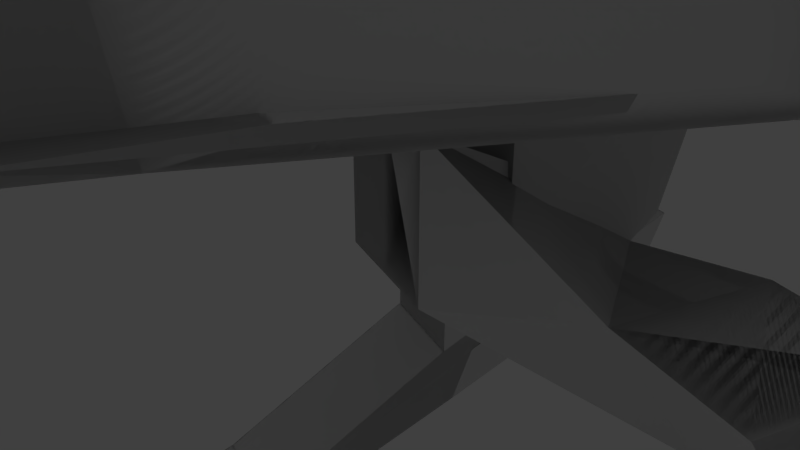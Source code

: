 # Source: jasonmech.blend  (saved by Blender 2.79.0; exported with 4.5.12 LTS)
import bpy
from mathutils import Matrix  # noqa: F401  (used for matrix-valued properties, if any)

bpy.ops.wm.read_factory_settings(use_empty=True)
scene = bpy.context.scene
scene.name = 'Scene'

# ---- collections
col_collection_1 = bpy.data.collections.new('Collection 1'); scene.collection.children.link(col_collection_1)

# ---- materials (node trees are filled in below, after node groups)
mat_material = bpy.data.materials.new('Material')
mat_material.alpha_threshold = 0.0
mat_material.use_transparent_shadow = False
mat_material.roughness = 0.5
mat_material.line_color = (0.0, 0.0, 0.0, 1.0)

# ---- material node trees

# ---- world
world_world = bpy.data.worlds.new('World'); scene.world = world_world
world_world.color = (0.05088, 0.05088, 0.05088)
world_world.use_sun_shadow = False
world_world.sun_shadow_jitter_overblur = 0.0
world_world.cycles.sampling_method = 'MANUAL'

# ---- cameras
cam_camera = bpy.data.cameras.new('Camera')
cam_camera.clip_end = 100.0
cam_camera.lens = 35.0
cam_camera.sensor_width = 32.0
cam_camera.sensor_height = 18.0
cam_camera.ortho_scale = 7.314
cam_camera.dof.focus_distance = 0.0
cam_camera.dof.aperture_fstop = 128.0

# ---- lights
light_lamp = bpy.data.lights.new('Lamp', 'POINT')
light_lamp.transmission_factor = 0.0
light_lamp.cutoff_distance = 30.0
light_lamp.energy = 100.0
light_lamp.shadow_buffer_clip_start = 1.001
light_lamp.shadow_soft_size = 0.1
light_lamp.shadow_maximum_resolution = 0.006
light_lamp.use_absolute_resolution = True

# ---- meshes
me_cube_001 = bpy.data.meshes.new('Cube.001')
me_cube_001.from_pydata([(0.565, 6.458, -1.353), (0.2255, -0.4195, 0.4118), (0.9133, 2.143, -1.294), (0.4689, 6.109, -2.229), (-1.157, 6.641, -2.229), (0.2255, -0.4195, 2.412), (0.9133, 2.143, 0.7063), (-1.061, 6.989, -1.353), (-2.487, 2.912, -1.0), (-2.857, 1.625, 1.0), (-2.236, 3.526, 1.0), (-1.938, 4.436, -1.0), (1.017, 2.462, 1.0), (0.3948, 0.5612, 1.0), (0.7384, 2.827, 3.498), (0.3948, 0.5612, 3.148), (-1.231, 1.093, 1.0), (-0.861, 2.38, -1.0), (-0.6095, 2.994, 1.0), (-0.3119, 3.904, -1.0), (-1.85, -0.7998, -5.135), (-3.477, -0.2679, -5.135), (-2.254, 3.341, -3.131), (-0.6282, 2.809, -3.131), (-2.487, 2.912, -3.068), (-0.861, 2.38, -3.068), (-1.489, 5.626, -1.553), (0.1368, 5.094, -1.553), (-1.795, -0.63, -5.521), (-3.421, -0.09808, -5.521), (-2.35, 2.993, -4.006), (-0.7244, 2.461, -4.006), (-4.042, -2.163, -5.842), (-3.499, -0.338, -5.638), (-1.873, -0.8699, -5.638), (-2.416, -2.694, -5.842), (-4.452, -3.418, -6.454), (-3.91, -1.593, -6.25), (-2.284, -2.125, -6.25), (-2.826, -3.95, -6.454), (0.8808, 3.194, 5.408), (0.5958, 1.14, 6.155), (0.3948, 0.5612, 3.148), (-1.21, -4.279, 3.513), (-0.5879, -2.378, 3.513), (1.017, 2.462, 3.148), (1.785, 5.132, 2.033), (1.726, 4.92, 3.425), (-0.2124, -1.295, 5.638), (-0.1819, -1.097, 3.39), (-1.462, 1.168, 3.148), (-3.066, -3.672, 3.513), (-2.444, -1.771, 3.513), (-0.8399, 3.069, 3.148), (0.3948, 0.5612, 5.638), (0.3948, 0.5612, 5.638), (0.3948, 0.5612, 3.148), (0.3948, 0.5612, 3.148), (1.017, 2.462, 3.148), (1.017, 2.462, 3.148), (1.017, 2.462, 5.638), (1.017, 2.462, 5.638), (-0.9879, 3.271, 4.23), (-0.2803, 5.638, 2.888), (-0.2217, 5.85, 1.496), (-0.9292, 3.483, 2.838), (-0.5765, -2.859, 5.776), (-2.445, -2.782, 4.599), (-2.387, -2.57, 3.206), (-0.7189, -3.225, 3.866), (0.723, 5.279, 3.157), (0.116, 3.202, 4.758), (0.7817, 5.491, 1.764), (0.07414, 3.124, 3.106), (-1.341, -2.851, 5.126), (-1.383, -2.928, 3.475), (-2.494, -4.976, 4.53), (-2.953, -5.201, 4.306), (-2.387, -2.57, 3.206), (-1.383, -2.928, 3.475), (-0.7514, -3.02, 4.311), (-0.8978, -3.484, 2.656), (-3.597, -7.248, 4.047), (-3.559, -7.397, 3.871), (-3.685, -9.692, 3.277), (-3.819, -9.688, 3.756), (5.643, 4.797, -1.353), (1.853, -0.9517, 0.4118), (2.812, 1.522, -1.294), (5.515, 4.459, -2.229), (7.141, 3.927, -2.229), (1.853, -0.9517, 2.412), (2.812, 1.522, 0.7063), (7.269, 4.265, -1.353), (6.01, 0.1328, -1.0), (5.548, -1.124, 1.0), (6.17, 0.7766, 1.0), (6.467, 1.687, -1.0), (2.917, 1.84, 1.0), (2.296, -0.06056, 1.0), (3.356, 1.966, 3.486), (2.296, -0.06056, 3.148), (3.922, -0.5924, 1.0), (4.384, 0.6647, -1.0), (4.544, 1.308, 1.0), (4.841, 2.219, -1.0), (3.303, -2.485, -5.135), (4.929, -3.017, -5.135), (6.076, 0.6166, -3.131), (4.45, 1.149, -3.131), (6.01, 0.1328, -3.068), (4.384, 0.6647, -3.068), (6.809, 2.912, -1.553), (5.183, 3.444, -1.553), (3.358, -2.315, -5.521), (4.984, -2.847, -5.521), (5.947, 0.2789, -4.006), (4.321, 0.8107, -4.006), (4.265, -4.88, -5.842), (4.906, -3.087, -5.638), (3.28, -2.555, -5.638), (2.639, -4.348, -5.842), (3.854, -6.135, -6.454), (4.495, -4.342, -6.25), (2.869, -3.811, -6.25), (2.228, -5.603, -6.454), (3.46, 2.351, 5.408), (2.476, 0.5254, 6.155), (2.294, -0.06507, 3.137), (0.7282, -4.918, 3.501), (1.35, -3.017, 3.501), (2.916, 1.836, 3.137), (3.874, 4.444, 2.021), (3.797, 4.243, 3.425), (1.688, -1.917, 5.638), (1.781, -1.739, 3.39), (4.151, -0.6723, 3.137), (2.585, -5.525, 3.501), (3.206, -3.624, 3.501), (4.773, 1.229, 3.137), (2.296, -0.06056, 5.638), (2.296, -0.06056, 5.638), (2.296, -0.06056, 3.148), (2.296, -0.06056, 3.148), (2.917, 1.84, 3.148), (2.917, 1.84, 3.148), (2.917, 1.84, 5.638), (2.917, 1.84, 5.638), (5.012, 1.308, 4.23), (5.84, 3.636, 2.888), (5.917, 3.837, 1.484), (5.089, 1.51, 2.826), (1.057, -3.398, 5.764), (2.611, -4.436, 4.599), (2.688, -4.234, 3.194), (0.955, -3.778, 3.854), (4.819, 3.939, 3.157), (4.081, 1.905, 4.758), (4.896, 4.141, 1.752), (4.068, 1.813, 3.095), (1.678, -3.844, 5.114), (1.666, -3.931, 3.463), (1.353, -6.239, 4.519), (1.589, -6.692, 4.294), (2.688, -4.234, 3.194), (1.666, -3.931, 3.463), (2.762, 4.582, 3.425), (2.83, 4.791, 2.033), (1.104, -3.627, 4.311), (0.9476, -4.088, 2.656), (0.8998, -8.723, 4.035), (0.7812, -8.821, 3.859), (-0.4736, -10.75, 3.265), (-0.3633, -10.82, 3.744), (1.039, -0.6856, 0.4118), (1.039, -0.6856, 2.412), (1.345, 0.2503, 1.0), (1.345, 0.2503, 3.148), (1.536, 0.8329, 6.155), (2.83, 4.791, 2.033), (0.7996, -1.418, 3.39), (1.863, 1.833, -1.294), (1.863, 1.833, 0.7063), (1.967, 2.151, 1.0), (2.062, 2.441, 3.38), (2.184, 2.814, 5.292), (2.762, 4.582, 3.425), (0.738, -1.606, 5.638), (2.657, 4.261, 2.336), (2.725, 4.47, 3.543), (0.02492, -3.786, 2.656), (0.1764, -3.323, 4.311)], [], [(1, 181, 174), (175, 1, 174), (3, 23, 31), (8, 10, 11), (9, 17, 16), (10, 16, 18), (11, 18, 19), (0, 4, 7), (22, 4, 30), (5, 12, 6), (176, 5, 175), (4, 31, 30), (15, 12, 13), (177, 13, 176), (17, 2, 1), (19, 6, 2), (6, 16, 5), (16, 1, 5), (0, 22, 23), (33, 21, 29), (21, 25, 24), (22, 24, 26), (23, 26, 27), (25, 23, 27), (25, 19, 17), (19, 26, 11), (11, 24, 8), (8, 25, 17), (28, 30, 31), (30, 21, 22), (20, 31, 23), (34, 29, 28), (20, 34, 28), (32, 20, 21), (36, 38, 39), (37, 32, 33), (34, 37, 33), (35, 38, 34), (32, 39, 35), (185, 41, 178), (65, 72, 73), (72, 63, 70), (70, 62, 71), (44, 41, 40), (63, 65, 62), (15, 45, 14), (47, 40, 185), (15, 48, 41), (180, 15, 177), (50, 52, 53), (43, 50, 42), (52, 43, 44), (53, 44, 45), (50, 45, 42), (54, 56, 57), (43, 54, 41), (42, 55, 43), (15, 56, 42), (41, 57, 15), (58, 60, 61), (45, 58, 14), (44, 59, 45), (40, 60, 44), (14, 61, 40), (49, 80, 48), (71, 66, 40), (68, 62, 65), (73, 68, 65), (66, 14, 40), (14, 75, 73), (62, 74, 71), (74, 69, 66), (47, 71, 40), (46, 70, 47), (73, 46, 14), (191, 81, 190), (67, 76, 74), (68, 77, 67), (75, 78, 68), (74, 79, 75), (180, 81, 49), (47, 167, 46), (83, 85, 82), (77, 82, 76), (78, 83, 77), (79, 84, 78), (82, 79, 76), (80, 187, 48), (46, 167, 188), (12, 184, 183), (6, 183, 182), (6, 181, 2), (41, 187, 178), (181, 87, 174), (87, 175, 174), (109, 89, 117), (94, 96, 95), (103, 95, 102), (102, 96, 104), (104, 97, 105), (86, 90, 89), (108, 90, 93), (91, 98, 99), (91, 176, 175), (117, 90, 116), (98, 101, 99), (99, 177, 176), (88, 103, 87), (92, 105, 88), (92, 102, 104), (87, 102, 91), (108, 86, 109), (107, 119, 115), (111, 107, 110), (110, 108, 112), (112, 109, 113), (111, 109, 106), (105, 111, 103), (105, 112, 113), (97, 110, 112), (94, 111, 110), (114, 116, 115), (107, 116, 108), (106, 117, 114), (115, 120, 114), (106, 120, 121), (106, 118, 107), (122, 124, 123), (118, 123, 119), (119, 124, 120), (121, 124, 125), (121, 122, 118), (127, 185, 178), (158, 151, 159), (158, 149, 150), (156, 148, 149), (127, 130, 126), (151, 149, 148), (101, 131, 128), (185, 126, 133), (188, 179, 167), (101, 134, 135), (101, 180, 177), (136, 138, 137), (129, 136, 137), (129, 138, 130), (130, 139, 131), (131, 136, 128), (140, 142, 141), (129, 140, 141), (129, 142, 128), (101, 142, 143), (127, 143, 140), (144, 146, 145), (131, 144, 145), (130, 145, 146), (126, 146, 147), (100, 147, 144), (135, 168, 169), (157, 152, 160), (148, 154, 151), (159, 154, 161), (100, 152, 126), (100, 161, 155), (148, 160, 153), (155, 160, 152), (133, 157, 156), (132, 156, 158), (132, 159, 100), (169, 191, 190), (153, 162, 163), (154, 163, 164), (161, 164, 165), (160, 165, 162), (180, 169, 190), (189, 166, 186), (167, 133, 132), (173, 171, 170), (163, 170, 171), (164, 171, 172), (165, 172, 173), (165, 170, 162), (187, 168, 134), (188, 167, 132), (98, 184, 100), (92, 183, 98), (181, 92, 88), (167, 186, 166), (127, 187, 134), (1, 2, 181), (175, 5, 1), (3, 0, 23), (8, 9, 10), (9, 8, 17), (10, 9, 16), (11, 10, 18), (0, 3, 4), (22, 7, 4), (5, 13, 12), (176, 13, 5), (4, 3, 31), (15, 14, 12), (177, 15, 13), (17, 19, 2), (19, 18, 6), (6, 18, 16), (16, 17, 1), (0, 7, 22), (33, 32, 21), (21, 20, 25), (22, 21, 24), (23, 22, 26), (25, 20, 23), (25, 27, 19), (19, 27, 26), (11, 26, 24), (8, 24, 25), (28, 29, 30), (30, 29, 21), (20, 28, 31), (34, 33, 29), (20, 35, 34), (32, 35, 20), (36, 37, 38), (37, 36, 32), (34, 38, 37), (35, 39, 38), (32, 36, 39), (185, 40, 41), (65, 64, 72), (72, 64, 63), (70, 63, 62), (44, 43, 41), (63, 64, 65), (15, 42, 45), (185, 189, 47), (189, 166, 47), (15, 49, 48), (180, 49, 15), (50, 51, 52), (43, 51, 50), (52, 51, 43), (53, 52, 44), (50, 53, 45), (54, 55, 56), (43, 55, 54), (42, 56, 55), (15, 57, 56), (41, 54, 57), (58, 59, 60), (45, 59, 58), (44, 60, 59), (40, 61, 60), (14, 58, 61), (49, 81, 80), (71, 74, 66), (68, 67, 62), (73, 75, 68), (66, 69, 14), (14, 69, 75), (62, 67, 74), (74, 75, 69), (47, 70, 71), (46, 72, 70), (73, 72, 46), (191, 80, 81), (67, 77, 76), (68, 78, 77), (75, 79, 78), (74, 76, 79), (180, 190, 81), (47, 166, 167), (83, 84, 85), (77, 83, 82), (78, 84, 83), (79, 85, 84), (82, 85, 79), (80, 191, 187), (184, 14, 188), (14, 46, 188), (12, 14, 184), (6, 12, 183), (6, 182, 181), (41, 48, 187), (181, 88, 87), (87, 91, 175), (109, 86, 89), (94, 97, 96), (103, 94, 95), (102, 95, 96), (104, 96, 97), (86, 93, 90), (108, 116, 90), (91, 92, 98), (91, 99, 176), (117, 89, 90), (98, 100, 101), (99, 101, 177), (88, 105, 103), (92, 104, 105), (92, 91, 102), (87, 103, 102), (108, 93, 86), (107, 118, 119), (111, 106, 107), (110, 107, 108), (112, 108, 109), (111, 113, 109), (105, 113, 111), (105, 97, 112), (97, 94, 110), (94, 103, 111), (114, 117, 116), (107, 115, 116), (106, 109, 117), (115, 119, 120), (106, 114, 120), (106, 121, 118), (122, 125, 124), (118, 122, 123), (119, 123, 124), (121, 120, 124), (121, 125, 122), (127, 126, 185), (158, 150, 151), (158, 156, 149), (156, 157, 148), (127, 129, 130), (151, 150, 149), (101, 100, 131), (166, 189, 133), (189, 185, 133), (101, 127, 134), (101, 135, 180), (136, 139, 138), (129, 128, 136), (129, 137, 138), (130, 138, 139), (131, 139, 136), (140, 143, 142), (129, 127, 140), (129, 141, 142), (101, 128, 142), (127, 101, 143), (144, 147, 146), (131, 100, 144), (130, 131, 145), (126, 130, 146), (100, 126, 147), (135, 134, 168), (157, 126, 152), (148, 153, 154), (159, 151, 154), (100, 155, 152), (100, 159, 161), (148, 157, 160), (155, 161, 160), (133, 126, 157), (132, 133, 156), (132, 158, 159), (169, 168, 191), (153, 160, 162), (154, 153, 163), (161, 154, 164), (160, 161, 165), (180, 135, 169), (167, 166, 133), (173, 172, 171), (163, 162, 170), (164, 163, 171), (165, 164, 172), (165, 173, 170), (187, 191, 168), (132, 100, 188), (100, 184, 188), (98, 183, 184), (92, 182, 183), (181, 182, 92), (167, 179, 186), (127, 178, 187)])
_uv = me_cube_001.uv_layers.new(name='UVMap')
_uv.uv.foreach_set('vector', [0.3683, 0.1156, 0.4691, 0.143, 0.3683, 0.143, 0.3305, 0.143, 0.3683, 0.1156, 0.3683, 0.143, 0.7088, 0.6501, 0.6882, 0.537, 0.7088, 0.5148, 0.07619, 0.1205, 0.02694, 0.07447, 0.09801, 0.07356, 0.3827, 0.001509, 0.4551, 0.05475, 0.3827, 0.05625, 0.6813, 0.1673, 0.7395, 0.222, 0.6813, 0.222, 0.5642, 0.283, 0.4941, 0.2282, 0.5642, 0.2282, 0.7648, 0.2861, 0.7105, 0.3083, 0.7099, 0.2862, 0.1446, 0.1353, 0.1653, 0.02226, 0.1653, 0.1575, 0.61, 0.8358, 0.61, 0.9415, 0.5969, 0.9359, 0.9581, 0.2497, 0.9029, 0.2771, 0.9029, 0.2497, 0.7105, 0.3083, 0.7654, 0.4436, 0.7106, 0.4437, 0.6021, 0.213, 0.6663, 0.2817, 0.6022, 0.2817, 0.5639, 0.8858, 0.5958, 0.9262, 0.5638, 0.9262, 0.4551, 0.05475, 0.4691, 0.1111, 0.3683, 0.1156, 0.5642, 0.2282, 0.4956, 0.1735, 0.5479, 0.1735, 0.9588, 0.9783, 0.9021, 0.9426, 0.9588, 0.8847, 0.3827, 0.05625, 0.3683, 0.1156, 0.3305, 0.1156, 0.882, 0.6287, 0.8272, 0.4933, 0.882, 0.4933, 0.1653, 0.2816, 0.1516, 0.2727, 0.1653, 0.2727, 0.8303, 0.1245, 0.7751, 0.0008008, 0.83, 0.0, 0.1446, 0.1353, 0.1363, 0.1483, 0.1312, 0.04417, 0.9369, 0.5376, 0.9917, 0.6284, 0.9369, 0.6287, 0.6799, 0.5238, 0.6882, 0.537, 0.6748, 0.6282, 0.6799, 0.5238, 0.6416, 0.5986, 0.6198, 0.5516, 0.5642, 0.2282, 0.6021, 0.2812, 0.5642, 0.283, 0.09801, 0.07356, 0.1363, 0.1483, 0.07619, 0.1205, 0.4551, 0.0, 0.4941, 0.05481, 0.4551, 0.05475, 0.7637, 0.559, 0.7106, 0.4437, 0.7654, 0.4436, 0.1653, 0.1575, 0.1516, 0.2727, 0.1446, 0.1353, 0.6952, 0.3995, 0.7088, 0.5148, 0.6882, 0.537, 0.7637, 0.5679, 0.7088, 0.559, 0.7637, 0.559, 0.6952, 0.3995, 0.7088, 0.3906, 0.7088, 0.3995, 0.8296, 0.1914, 0.7754, 0.1253, 0.8303, 0.1245, 0.7106, 0.6726, 0.7637, 0.6144, 0.7654, 0.6725, 0.1653, 0.3282, 0.1456, 0.3396, 0.1653, 0.2816, 0.7637, 0.5679, 0.7089, 0.6145, 0.7088, 0.5679, 0.6891, 0.3327, 0.7088, 0.344, 0.7088, 0.3906, 0.8296, 0.1914, 0.7754, 0.2388, 0.7747, 0.1922, 0.3917, 0.3896, 0.3306, 0.4214, 0.3306, 0.3897, 0.07177, 0.3882, 0.1553, 0.4203, 0.06594, 0.4223, 0.5231, 0.4588, 0.4902, 0.4926, 0.4826, 0.4585, 0.4826, 0.4585, 0.4094, 0.4906, 0.4007, 0.4564, 0.4355, 0.8882, 0.3923, 0.7491, 0.4355, 0.6942, 0.262, 0.4017, 0.2775, 0.472, 0.2351, 0.4875, 0.1648, 0.8316, 0.1549, 0.7743, 0.1648, 0.7602, 0.475, 0.4244, 0.3879, 0.4331, 0.3917, 0.3896, 0.15, 0.6234, 0.06355, 0.6763, 0.05657, 0.5929, 0.5638, 0.8358, 0.5959, 0.8858, 0.5639, 0.8858, 0.3305, 0.45, 0.3259, 0.5497, 0.3259, 0.3862, 0.8304, 0.0001997, 0.8929, 0.1436, 0.8303, 0.1438, 0.8891, 0.3442, 0.9519, 0.2863, 0.9517, 0.3444, 0.8893, 0.4874, 0.9517, 0.3444, 0.9519, 0.4876, 0.8929, 0.1436, 0.8304, 0.202, 0.8303, 0.1438, 0.0, 0.0, 0.0, 0.0, 0.0, 0.0, 0.4716, 0.6942, 0.4648, 0.5176, 0.4716, 0.4928, 0.6103, 0.8358, 0.5307, 0.8301, 0.6103, 0.6723, 0.0, 0.0, 0.0, 0.0, 0.0, 0.0, 0.0, 0.0, 0.0, 0.0, 0.0, 0.0, 0.0, 0.0, 0.0, 0.0, 0.0, 0.0, 0.0, 0.0, 0.0, 0.0, 0.0, 0.0, 0.0, 0.0, 0.0, 0.0, 0.0, 0.0, 0.832, 1.0, 0.8184, 0.9828, 0.832, 0.8067, 0.317, 0.6821, 0.3257, 0.7504, 0.3045, 0.7432, 0.1358, 0.6783, 0.09912, 0.7386, 0.06355, 0.6763, 0.3569, 0.5064, 0.3305, 0.6688, 0.3324, 0.4928, 0.3045, 0.6695, 0.2351, 0.4875, 0.2775, 0.472, 0.1886, 0.937, 0.2229, 0.7609, 0.2229, 0.9373, 0.8891, 0.4845, 0.8272, 0.2949, 0.8891, 0.2861, 0.1653, 0.9379, 0.1886, 0.7605, 0.1886, 0.937, 0.3923, 0.5187, 0.3551, 0.6824, 0.3569, 0.5064, 0.3551, 0.6824, 0.3342, 0.7057, 0.3305, 0.6688, 0.475, 0.4244, 0.4007, 0.4564, 0.3879, 0.4331, 0.5155, 0.4247, 0.4826, 0.4585, 0.475, 0.4244, 0.06594, 0.4223, 0.1494, 0.4543, 0.05657, 0.4454, 0.08863, 0.7966, 0.05751, 0.7602, 0.08863, 0.7602, 0.3905, 0.6947, 0.3751, 0.7581, 0.3551, 0.6824, 0.3045, 0.6695, 0.2865, 0.7605, 0.262, 0.685, 0.0, 0.0, 0.0, 0.0, 0.0, 0.0, 0.0, 0.0, 0.0, 0.0, 0.0, 0.0, 0.6529, 0.9315, 0.684, 0.8492, 0.686, 0.9315, 0.475, 0.4244, 0.5155, 0.3895, 0.5155, 0.4247, 0.9664, 0.4451, 0.9709, 0.5177, 0.9607, 0.4409, 0.3879, 0.7705, 0.3923, 0.8361, 0.3751, 0.7581, 0.9863, 0.2861, 0.9664, 0.4451, 0.9519, 0.3723, 0.1207, 0.9698, 0.1402, 0.7602, 0.1549, 0.9698, 0.04315, 0.7726, 0.053, 0.9274, 0.0233, 0.852, 0.05734, 0.7966, 0.08863, 0.8669, 0.05657, 0.8669, 0.1494, 0.4543, 0.1494, 0.4895, 0.1292, 0.4895, 0.3305, 0.8483, 0.3873, 0.8802, 0.3306, 0.8803, 0.516, 0.9591, 0.5023, 0.9271, 0.516, 0.9271, 0.4956, 0.1735, 0.5479, 0.1415, 0.5479, 0.1735, 0.05693, 0.9483, 0.08863, 0.8669, 0.08863, 0.9483, 0.4691, 0.143, 0.3683, 0.1704, 0.3683, 0.143, 0.3683, 0.1704, 0.3305, 0.143, 0.3683, 0.143, 0.5992, 0.4214, 0.6198, 0.3084, 0.6198, 0.4436, 0.2415, 0.2657, 0.1922, 0.3117, 0.1653, 0.2537, 0.4551, 0.2313, 0.3827, 0.2845, 0.3827, 0.2297, 0.8975, 0.8864, 0.8393, 0.9412, 0.8393, 0.8864, 0.4941, 0.05475, 0.5642, 0.0, 0.5642, 0.05475, 0.05593, 0.7726, 0.001649, 0.7504, 0.05649, 0.7505, 0.3099, 0.2509, 0.3305, 0.3639, 0.3099, 0.3862, 0.7669, 0.1673, 0.7669, 0.2728, 0.7395, 0.215, 0.9029, 0.2223, 0.9581, 0.2497, 0.9029, 0.2497, 0.05657, 0.6151, 0.001649, 0.7504, 0.001736, 0.6151, 0.8388, 0.2817, 0.9029, 0.213, 0.9028, 0.2817, 0.5317, 0.9262, 0.5639, 0.8858, 0.5638, 0.9262, 0.4691, 0.175, 0.4551, 0.2313, 0.3683, 0.1704, 0.4956, 0.1095, 0.5642, 0.05475, 0.5479, 0.1095, 0.853, 0.8317, 0.8975, 0.8864, 0.8393, 0.8864, 0.3683, 0.1704, 0.3827, 0.2297, 0.3305, 0.1704, 0.9369, 0.4933, 0.882, 0.6287, 0.882, 0.4933, 0.3169, 0.1135, 0.3305, 0.1046, 0.3305, 0.1135, 0.472, 0.7308, 0.5271, 0.6071, 0.5268, 0.7316, 0.3016, 0.2379, 0.3099, 0.2509, 0.2965, 0.342, 0.5023, 0.8954, 0.4475, 0.9862, 0.4475, 0.8951, 0.5909, 0.4346, 0.5992, 0.4214, 0.6061, 0.559, 0.5525, 0.3598, 0.5909, 0.4346, 0.5307, 0.4068, 0.5642, 0.05475, 0.6021, 0.001808, 0.6021, 0.05655, 0.2633, 0.3126, 0.3016, 0.2379, 0.2965, 0.342, 0.4551, 0.2861, 0.4941, 0.2314, 0.4941, 0.2861, 0.05484, 0.4998, 0.001736, 0.6151, 0.0, 0.4997, 0.3169, 0.1135, 0.3305, 0.2287, 0.3099, 0.2509, 0.6061, 0.559, 0.6198, 0.4436, 0.6198, 0.559, 0.0, 0.4997, 0.05484, 0.4909, 0.05484, 0.4998, 0.6061, 0.559, 0.6198, 0.5678, 0.6001, 0.6257, 0.4722, 0.6063, 0.5264, 0.5402, 0.5271, 0.6071, 0.001736, 0.3862, 0.05487, 0.4443, 3.581e-05, 0.4443, 0.3108, 0.04654, 0.3305, 0.05802, 0.3305, 0.1046, 5.732e-06, 0.4908, 0.05487, 0.4443, 0.05484, 0.4909, 0.6001, 0.6257, 0.6198, 0.6144, 0.6001, 0.6723, 0.4716, 0.5394, 0.5271, 0.4936, 0.5264, 0.5402, 0.3305, 0.3581, 0.3917, 0.3896, 0.3306, 0.3897, 0.1553, 0.5588, 0.07178, 0.5909, 0.06597, 0.5568, 0.5232, 0.3202, 0.49, 0.2865, 0.5307, 0.2861, 0.4825, 0.3206, 0.4092, 0.2886, 0.49, 0.2865, 0.9021, 0.8299, 0.9453, 0.6904, 0.9453, 0.8847, 0.2081, 0.6747, 0.1922, 0.7451, 0.1653, 0.6593, 0.4452, 0.6944, 0.4355, 0.7574, 0.4448, 0.6942, 0.3917, 0.3896, 0.3878, 0.3462, 0.4749, 0.3547, 0.0, 0.0, 0.0, 0.0, 0.0, 0.0, 0.7747, 0.1368, 0.6883, 0.08386, 0.7606, 0.08192, 0.5318, 0.8858, 0.5638, 0.8358, 0.5639, 0.8858, 0.6937, 0.7361, 0.6982, 0.8358, 0.6937, 0.8996, 0.8395, 0.8315, 0.9019, 0.6881, 0.9021, 0.8317, 0.9558, 0.2013, 0.893, 0.1434, 0.9557, 0.1432, 0.9557, 0.1432, 0.8932, 0.0002002, 0.9558, 0.0, 0.8395, 0.6297, 0.9019, 0.6881, 0.8393, 0.6879, 0.0, 0.0, 0.0, 0.0, 0.0, 0.0, 0.0, 0.0, 0.0, 0.0, 0.0, 0.0, 0.8393, 0.6297, 0.7657, 0.7759, 0.7654, 0.7756, 0.0, 0.0, 0.0, 0.0, 0.0, 0.0, 0.6813, 0.2016, 0.6021, 0.1433, 0.6745, 0.1768, 0.0, 0.0, 0.0, 0.0, 0.0, 0.0, 0.0, 0.0, 0.0, 0.0, 0.0, 0.0, 0.6937, 0.8492, 0.6201, 0.703, 0.6937, 0.6723, 0.0, 0.0, 0.0, 0.0, 0.0, 0.0, 0.3172, 0.6597, 0.3258, 0.5911, 0.3258, 0.6707, 0.7606, 0.08192, 0.7238, 0.02157, 0.7747, 0.0, 0.7918, 0.6162, 0.7654, 0.4534, 0.7899, 0.4399, 0.1653, 0.6593, 0.2351, 0.4772, 0.2081, 0.6747, 0.2584, 0.7614, 0.2927, 0.9375, 0.2584, 0.9379, 0.7654, 0.6815, 0.7035, 0.8711, 0.7031, 0.6726, 0.2351, 0.7605, 0.2584, 0.9379, 0.2351, 0.937, 0.8272, 0.6038, 0.7899, 0.4399, 0.8253, 0.4278, 0.769, 0.4165, 0.7899, 0.4399, 0.7654, 0.4534, 0.4749, 0.3547, 0.4005, 0.3229, 0.4825, 0.3206, 0.5157, 0.3543, 0.4825, 0.3206, 0.5232, 0.3202, 0.1495, 0.5247, 0.06597, 0.5568, 0.05663, 0.5336, 0.1197, 0.7602, 0.08863, 0.7966, 0.08863, 0.7602, 0.8253, 0.4278, 0.81, 0.3642, 0.8227, 0.3518, 0.0, 0.0, 0.0, 0.0, 0.0, 0.0, 0.0, 0.0, 0.0, 0.0, 0.0, 0.0, 0.8184, 0.9614, 0.7654, 0.9614, 0.7951, 0.8861, 0.6529, 0.9315, 0.6218, 0.8492, 0.6529, 0.8492, 0.0, 0.0, 0.0, 0.0, 0.0, 0.0, 0.5155, 0.3895, 0.4749, 0.3547, 0.5157, 0.3543, 0.9644, 0.6297, 0.9599, 0.7023, 0.9541, 0.7065, 0.9453, 0.7751, 0.9541, 0.7065, 0.9599, 0.7023, 0.9798, 0.8613, 0.9599, 0.7023, 0.9798, 0.6309, 0.995, 0.8598, 0.9798, 0.6316, 0.995, 0.6297, 0.7654, 0.9614, 0.7752, 0.8067, 0.7951, 0.8861, 0.08863, 0.8669, 0.1199, 0.7966, 0.1207, 0.8669, 0.1292, 0.4895, 0.1494, 0.4895, 0.1495, 0.5247, 0.3307, 0.9123, 0.3873, 0.8802, 0.3911, 0.9243, 0.516, 0.8952, 0.5023, 0.9271, 0.5023, 0.8951, 0.5479, 0.1415, 0.4956, 0.1095, 0.5479, 0.1095, 0.0, 0.0, 0.0, 0.0, 0.0, 0.0, 0.1203, 0.9483, 0.08863, 0.8669, 0.1207, 0.8669, 0.3683, 0.1156, 0.4691, 0.1111, 0.4691, 0.143, 0.3305, 0.143, 0.3305, 0.1156, 0.3683, 0.1156, 0.7088, 0.6501, 0.6882, 0.6723, 0.6882, 0.537, 0.07619, 0.1205, 0.0, 0.1325, 0.02694, 0.07447, 0.3827, 0.001509, 0.4551, 0.0, 0.4551, 0.05475, 0.6813, 0.1673, 0.7395, 0.1673, 0.7395, 0.222, 0.5642, 0.283, 0.4941, 0.283, 0.4941, 0.2282, 0.7648, 0.2861, 0.7653, 0.3083, 0.7105, 0.3083, 0.1446, 0.1353, 0.1446, 0.0, 0.1653, 0.02226, 0.9862, 0.9903, 0.9588, 0.9425, 0.9862, 0.8847, 0.9581, 0.2497, 0.9581, 0.2817, 0.9029, 0.2771, 0.7105, 0.3083, 0.7653, 0.3083, 0.7654, 0.4436, 0.6021, 0.213, 0.6749, 0.2016, 0.6663, 0.2817, 0.5639, 0.8858, 0.5959, 0.8858, 0.5958, 0.9262, 0.3773, 0.9809, 0.3305, 0.9747, 0.3773, 0.9243, 0.5642, 0.2282, 0.4941, 0.2282, 0.4956, 0.1735, 0.695, 0.2768, 0.6813, 0.222, 0.7395, 0.222, 0.3827, 0.05625, 0.4551, 0.05475, 0.3683, 0.1156, 0.882, 0.6287, 0.8272, 0.6287, 0.8272, 0.4933, 0.1653, 0.2816, 0.1456, 0.3396, 0.1516, 0.2727, 0.8303, 0.1245, 0.7754, 0.1253, 0.7751, 0.0008008, 0.1446, 0.1353, 0.1516, 0.2727, 0.1363, 0.1483, 0.9369, 0.5376, 0.9917, 0.5373, 0.9917, 0.6284, 0.6799, 0.5238, 0.6952, 0.3995, 0.6882, 0.537, 0.6799, 0.5238, 0.6748, 0.6282, 0.6416, 0.5986, 0.5642, 0.2282, 0.6021, 0.2264, 0.6021, 0.2812, 0.09801, 0.07356, 0.1312, 0.04417, 0.1363, 0.1483, 0.4551, 0.0, 0.4941, 6.773e-05, 0.4941, 0.05481, 0.7637, 0.559, 0.7088, 0.559, 0.7106, 0.4437, 0.1653, 0.1575, 0.1653, 0.2727, 0.1516, 0.2727, 0.6952, 0.3995, 0.7088, 0.3995, 0.7088, 0.5148, 0.7637, 0.5679, 0.7088, 0.5679, 0.7088, 0.559, 0.6952, 0.3995, 0.6891, 0.3327, 0.7088, 0.3906, 0.8296, 0.1914, 0.7747, 0.1922, 0.7754, 0.1253, 0.7106, 0.6726, 0.7089, 0.6145, 0.7637, 0.6144, 0.1653, 0.3282, 0.1456, 0.3862, 0.1456, 0.3396, 0.7637, 0.5679, 0.7637, 0.6144, 0.7089, 0.6145, 0.6891, 0.3327, 0.6891, 0.2861, 0.7088, 0.344, 0.8296, 0.1914, 0.8303, 0.238, 0.7754, 0.2388, 0.3917, 0.3896, 0.3879, 0.4331, 0.3306, 0.4214, 0.07177, 0.3882, 0.1611, 0.3862, 0.1553, 0.4203, 0.5231, 0.4588, 0.5307, 0.4928, 0.4902, 0.4926, 0.4826, 0.4585, 0.4902, 0.4926, 0.4094, 0.4906, 0.4355, 0.8882, 0.4154, 0.949, 0.3923, 0.7491, 0.262, 0.4017, 0.3045, 0.3862, 0.2775, 0.472, 0.0, 0.0, 0.0, 0.0, 0.0, 0.0, 0.3917, 0.3896, 0.4697, 0.3896, 0.475, 0.4244, 0.4697, 0.3896, 0.475, 0.3896, 0.475, 0.4244, 0.15, 0.6234, 0.1358, 0.6783, 0.06355, 0.6763, 0.5638, 0.8358, 0.5969, 0.8358, 0.5959, 0.8858, 0.3305, 0.45, 0.3305, 0.6135, 0.3259, 0.5497, 0.8304, 0.0001997, 0.893, 0.0, 0.8929, 0.1436, 0.8891, 0.3442, 0.8893, 0.2861, 0.9519, 0.2863, 0.8893, 0.4874, 0.8891, 0.3442, 0.9517, 0.3444, 0.8929, 0.1436, 0.893, 0.2018, 0.8304, 0.202, 0.0, 0.0, 0.0, 0.0, 0.0, 0.0, 0.0, 0.0, 0.0, 0.0, 0.0, 0.0, 0.0, 0.0, 0.0, 0.0, 0.0, 0.0, 0.0, 0.0, 0.0, 0.0, 0.0, 0.0, 0.4716, 0.4928, 0.4648, 0.5176, 0.3923, 0.551, 0.0, 0.0, 0.0, 0.0, 0.0, 0.0, 0.0, 0.0, 0.0, 0.0, 0.0, 0.0, 0.5271, 0.8951, 0.4475, 0.7373, 0.5271, 0.7316, 0.0, 0.0, 0.0, 0.0, 0.0, 0.0, 0.317, 0.6821, 0.3257, 0.6707, 0.3257, 0.7504, 0.1358, 0.6783, 0.15, 0.7602, 0.09912, 0.7386, 0.3569, 0.5064, 0.3551, 0.6824, 0.3305, 0.6688, 0.3045, 0.6695, 0.262, 0.685, 0.2351, 0.4875, 0.1886, 0.937, 0.1886, 0.7605, 0.2229, 0.7609, 0.8891, 0.4845, 0.8272, 0.4933, 0.8272, 0.2949, 0.1653, 0.9379, 0.1653, 0.7615, 0.1886, 0.7605, 0.3923, 0.5187, 0.3905, 0.6947, 0.3551, 0.6824, 0.459, 0.6942, 0.4702, 0.7208, 0.4452, 0.7208, 0.475, 0.4244, 0.4826, 0.4585, 0.4007, 0.4564, 0.5155, 0.4247, 0.5231, 0.4588, 0.4826, 0.4585, 0.06594, 0.4223, 0.1553, 0.4203, 0.1494, 0.4543, 0.08863, 0.7966, 0.05734, 0.7966, 0.05751, 0.7602, 0.3905, 0.6947, 0.3879, 0.7705, 0.3751, 0.7581, 0.0, 0.0, 0.0, 0.0, 0.0, 0.0, 0.0, 0.0, 0.0, 0.0, 0.0, 0.0, 0.0, 0.9274, 0.0233, 0.852, 0.053, 0.9274, 0.6529, 0.9315, 0.6529, 0.8492, 0.684, 0.8492, 0.475, 0.4244, 0.475, 0.3896, 0.5155, 0.3895, 0.9664, 0.4451, 0.9863, 0.5165, 0.9709, 0.5177, 0.9519, 0.3723, 0.9664, 0.4451, 0.9607, 0.4409, 0.9863, 0.2861, 0.9863, 0.5165, 0.9664, 0.4451, 0.991, 0.0, 0.991, 0.2301, 0.9758, 0.2282, 0.9558, 0.07265, 0.9758, 0.0, 0.9758, 0.2049, 0.05734, 0.7966, 0.08863, 0.7966, 0.08863, 0.8669, 0.05994, 0.4895, 0.05657, 0.4454, 0.1292, 0.4895, 0.05657, 0.4454, 0.1494, 0.4543, 0.1292, 0.4895, 0.3305, 0.8483, 0.3911, 0.8361, 0.3873, 0.8802, 0.516, 0.9591, 0.5023, 0.9591, 0.5023, 0.9271, 0.4956, 0.1735, 0.4956, 0.1415, 0.5479, 0.1415, 0.05693, 0.9483, 0.05657, 0.8669, 0.08863, 0.8669, 0.4691, 0.143, 0.4691, 0.175, 0.3683, 0.1704, 0.3683, 0.1704, 0.3305, 0.1704, 0.3305, 0.143, 0.5992, 0.4214, 0.5992, 0.2861, 0.6198, 0.3084, 0.2415, 0.2657, 0.2633, 0.3126, 0.1922, 0.3117, 0.4551, 0.2313, 0.4551, 0.2861, 0.3827, 0.2845, 0.8975, 0.8864, 0.8975, 0.9412, 0.8393, 0.9412, 0.4941, 0.05475, 0.4941, 4.12e-07, 0.5642, 0.0, 0.05593, 0.7726, 0.001093, 0.7726, 0.001649, 0.7504, 0.3099, 0.2509, 0.3305, 0.2287, 0.3305, 0.3639, 0.1631, 0.6986, 0.15, 0.5986, 0.1631, 0.5929, 0.9029, 0.2223, 0.9581, 0.2177, 0.9581, 0.2497, 0.05657, 0.6151, 0.05649, 0.7505, 0.001649, 0.7504, 0.8388, 0.2817, 0.8303, 0.202, 0.9029, 0.213, 0.5317, 0.9262, 0.5318, 0.8858, 0.5639, 0.8858, 0.5382, 0.9262, 0.578, 0.9823, 0.5307, 0.9823, 0.4956, 0.1095, 0.4941, 0.05475, 0.5642, 0.05475, 0.6984, 0.9591, 0.7484, 0.8799, 0.7654, 0.9591, 0.3683, 0.1704, 0.4551, 0.2313, 0.3827, 0.2297, 0.9369, 0.4933, 0.9369, 0.6287, 0.882, 0.6287, 0.3169, 0.1135, 0.3108, 0.04654, 0.3305, 0.1046, 0.472, 0.7308, 0.4722, 0.6063, 0.5271, 0.6071, 0.3016, 0.2379, 0.3169, 0.1135, 0.3099, 0.2509, 0.5023, 0.8954, 0.5023, 0.9866, 0.4475, 0.9862, 0.5909, 0.4346, 0.5857, 0.3303, 0.5992, 0.4214, 0.5525, 0.3598, 0.5857, 0.3303, 0.5909, 0.4346, 0.5642, 0.05475, 0.5642, 0.0, 0.6021, 0.001808, 0.2633, 0.3126, 0.2415, 0.2657, 0.3016, 0.2379, 0.4551, 0.2861, 0.4551, 0.2313, 0.4941, 0.2314, 0.05484, 0.4998, 0.05657, 0.6151, 0.001736, 0.6151, 0.3169, 0.1135, 0.3305, 0.1135, 0.3305, 0.2287, 0.6061, 0.559, 0.5992, 0.4214, 0.6198, 0.4436, 0.0, 0.4997, 5.732e-06, 0.4908, 0.05484, 0.4909, 0.6061, 0.559, 0.6198, 0.559, 0.6198, 0.5678, 0.4722, 0.6063, 0.4716, 0.5394, 0.5264, 0.5402, 0.001736, 0.3862, 0.05657, 0.3862, 0.05487, 0.4443, 0.3108, 0.04654, 0.3108, 0.0, 0.3305, 0.05802, 5.732e-06, 0.4908, 3.581e-05, 0.4443, 0.05487, 0.4443, 0.6001, 0.6257, 0.6198, 0.5678, 0.6198, 0.6144, 0.4716, 0.5394, 0.4722, 0.4928, 0.5271, 0.4936, 0.3305, 0.3581, 0.3878, 0.3462, 0.3917, 0.3896, 0.1553, 0.5588, 0.1611, 0.5929, 0.07178, 0.5909, 0.5232, 0.3202, 0.4825, 0.3206, 0.49, 0.2865, 0.4825, 0.3206, 0.4005, 0.3229, 0.4092, 0.2886, 0.9021, 0.8299, 0.9251, 0.6297, 0.9453, 0.6904, 0.2081, 0.6747, 0.2351, 0.7605, 0.1922, 0.7451, 0.4452, 0.6944, 0.4452, 0.7669, 0.4355, 0.7574, 0.475, 0.3896, 0.4697, 0.3896, 0.4749, 0.3547, 0.4697, 0.3896, 0.3917, 0.3896, 0.4749, 0.3547, 0.7747, 0.1368, 0.6813, 0.1673, 0.6883, 0.08386, 0.5318, 0.8858, 0.5307, 0.8358, 0.5638, 0.8358, 0.6937, 0.7361, 0.6982, 0.6723, 0.6982, 0.8358, 0.8395, 0.8315, 0.8393, 0.6879, 0.9019, 0.6881, 0.9558, 0.2013, 0.8932, 0.2015, 0.893, 0.1434, 0.9557, 0.1432, 0.893, 0.1434, 0.8932, 0.0002002, 0.8395, 0.6297, 0.9021, 0.6299, 0.9019, 0.6881, 0.0, 0.0, 0.0, 0.0, 0.0, 0.0, 0.6813, 0.0, 0.6813, 0.2016, 0.6745, 0.1768, 0.8393, 0.6297, 0.8393, 0.8067, 0.7657, 0.7759, 0.0, 0.0, 0.0, 0.0, 0.0, 0.0, 0.0, 0.0, 0.0, 0.0, 0.0, 0.0, 0.0, 0.0, 0.0, 0.0, 0.0, 0.0, 0.3247, 0.3862, 0.3247, 0.4034, 0.3245, 0.3864, 0.6937, 0.8492, 0.6198, 0.7033, 0.6201, 0.703, 1.0, 0.2861, 1.0, 0.4797, 0.9863, 0.3033, 0.3172, 0.6597, 0.3045, 0.5982, 0.3258, 0.5911, 0.7606, 0.08192, 0.6883, 0.08386, 0.7238, 0.02157, 0.7918, 0.6162, 0.7673, 0.6297, 0.7654, 0.4534, 0.1653, 0.6593, 0.1922, 0.4618, 0.2351, 0.4772, 0.2584, 0.7614, 0.2927, 0.7611, 0.2927, 0.9375, 0.7654, 0.6815, 0.7654, 0.8799, 0.7035, 0.8711, 0.2351, 0.7605, 0.2584, 0.7614, 0.2584, 0.9379, 0.8272, 0.6038, 0.7918, 0.6162, 0.7899, 0.4399, 0.7669, 0.2537, 0.79, 0.244, 0.79, 0.2728, 0.4749, 0.3547, 0.3878, 0.3462, 0.4005, 0.3229, 0.5157, 0.3543, 0.4749, 0.3547, 0.4825, 0.3206, 0.1495, 0.5247, 0.1553, 0.5588, 0.06597, 0.5568, 0.1197, 0.7602, 0.1199, 0.7966, 0.08863, 0.7966, 0.8253, 0.4278, 0.7899, 0.4399, 0.81, 0.3642, 0.2351, 0.4772, 0.1922, 0.4618, 0.2171, 0.3862, 0.0, 0.0, 0.0, 0.0, 0.0, 0.0, 0.0, 0.0, 0.0, 0.0, 0.0, 0.0, 0.6529, 0.9315, 0.6198, 0.9315, 0.6218, 0.8492, 0.5155, 0.3895, 0.475, 0.3896, 0.4749, 0.3547, 0.9644, 0.6297, 0.9798, 0.6309, 0.9599, 0.7023, 0.8227, 0.3518, 0.81, 0.3642, 0.8272, 0.2861, 0.9798, 0.8613, 0.9453, 0.7751, 0.9599, 0.7023, 0.3269, 0.9702, 0.2927, 0.9702, 0.3074, 0.7605, 0.3245, 0.3862, 0.3245, 0.5911, 0.3045, 0.5184, 0.08863, 0.8669, 0.08863, 0.7966, 0.1199, 0.7966, 0.1495, 0.5247, 0.05663, 0.5336, 0.1292, 0.4895, 0.05663, 0.5336, 0.05994, 0.4895, 0.1292, 0.4895, 0.3307, 0.9123, 0.3306, 0.8803, 0.3873, 0.8802, 0.516, 0.8952, 0.516, 0.9271, 0.5023, 0.9271, 0.5479, 0.1415, 0.4956, 0.1415, 0.4956, 0.1095, 0.0, 0.0, 0.0, 0.0, 0.0, 0.0, 0.1203, 0.9483, 0.08863, 0.9483, 0.08863, 0.8669])
me_cube_001.materials.append(mat_material)
me_cube_001.use_remesh_preserve_volume = False
me_cube_001.use_remesh_preserve_attributes = False
me_cube_001.use_mirror_vertex_groups = False
me_cube_001.update()
me_cube = bpy.data.meshes.new('Cube')
me_cube.from_pydata([(0.565, 6.458, -1.353), (0.2255, -0.4195, 0.4118), (0.9133, 2.143, -1.294), (0.4689, 6.109, -2.229), (-1.157, 6.641, -2.229), (0.2255, -0.4195, 2.412), (0.9133, 2.143, 0.7063), (-1.061, 6.989, -1.353), (-2.487, 2.912, -1.0), (-2.857, 1.625, 1.0), (-2.236, 3.526, 1.0), (-1.938, 4.436, -1.0), (1.017, 2.462, 1.0), (0.3948, 0.5612, 1.0), (0.7384, 2.827, 3.498), (0.3948, 0.5612, 3.148), (-1.231, 1.093, 1.0), (-0.861, 2.38, -1.0), (-0.6095, 2.994, 1.0), (-0.3119, 3.904, -1.0), (-1.85, -0.7998, -5.135), (-3.477, -0.2679, -5.135), (-2.254, 3.341, -3.131), (-0.6282, 2.809, -3.131), (-2.487, 2.912, -3.068), (-0.861, 2.38, -3.068), (-1.489, 5.626, -1.553), (0.1368, 5.094, -1.553), (-1.795, -0.63, -5.521), (-3.421, -0.09808, -5.521), (-2.35, 2.993, -4.006), (-0.7244, 2.461, -4.006), (-4.042, -2.163, -5.842), (-3.499, -0.338, -5.638), (-1.873, -0.8699, -5.638), (-2.416, -2.694, -5.842), (-4.452, -3.418, -6.454), (-3.91, -1.593, -6.25), (-2.284, -2.125, -6.25), (-2.826, -3.95, -6.454), (0.8808, 3.194, 5.408), (0.5958, 1.14, 6.155), (0.3948, 0.5612, 3.148), (-1.21, -4.279, 3.513), (-0.5879, -2.378, 3.513), (1.017, 2.462, 3.148), (1.785, 5.132, 2.033), (1.726, 4.92, 3.425), (-0.2124, -1.295, 5.638), (-0.1819, -1.097, 3.39), (-1.462, 1.168, 3.148), (-3.066, -3.672, 3.513), (-2.444, -1.771, 3.513), (-0.8399, 3.069, 3.148), (0.3948, 0.5612, 5.638), (0.3948, 0.5612, 5.638), (0.3948, 0.5612, 3.148), (0.3948, 0.5612, 3.148), (1.017, 2.462, 3.148), (1.017, 2.462, 3.148), (1.017, 2.462, 5.638), (1.017, 2.462, 5.638), (-0.9879, 3.271, 4.23), (-0.2803, 5.638, 2.888), (-0.2217, 5.85, 1.496), (-0.9292, 3.483, 2.838), (-0.5765, -2.859, 5.776), (-2.445, -2.782, 4.599), (-2.387, -2.57, 3.206), (-0.7189, -3.225, 3.866), (0.723, 5.279, 3.157), (0.116, 3.202, 4.758), (0.7817, 5.491, 1.764), (0.07414, 3.124, 3.106), (-1.341, -2.851, 5.126), (-1.383, -2.928, 3.475), (-2.494, -4.976, 4.53), (-2.953, -5.201, 4.306), (-2.387, -2.57, 3.206), (-1.383, -2.928, 3.475), (-0.7514, -3.02, 4.311), (-0.8978, -3.484, 2.656), (-3.597, -7.248, 4.047), (-3.559, -7.397, 3.871), (-3.685, -9.692, 3.277), (-3.819, -9.688, 3.756), (5.643, 4.797, -1.353), (1.853, -0.9517, 0.4118), (2.812, 1.522, -1.294), (5.515, 4.459, -2.229), (7.141, 3.927, -2.229), (1.853, -0.9517, 2.412), (2.812, 1.522, 0.7063), (7.269, 4.265, -1.353), (6.01, 0.1328, -1.0), (5.548, -1.124, 1.0), (6.17, 0.7766, 1.0), (6.467, 1.687, -1.0), (2.917, 1.84, 1.0), (2.296, -0.06056, 1.0), (3.356, 1.966, 3.486), (2.296, -0.06056, 3.148), (3.922, -0.5924, 1.0), (4.384, 0.6647, -1.0), (4.544, 1.308, 1.0), (4.841, 2.219, -1.0), (3.303, -2.485, -5.135), (4.929, -3.017, -5.135), (6.076, 0.6166, -3.131), (4.45, 1.149, -3.131), (6.01, 0.1328, -3.068), (4.384, 0.6647, -3.068), (6.809, 2.912, -1.553), (5.183, 3.444, -1.553), (3.358, -2.315, -5.521), (4.984, -2.847, -5.521), (5.947, 0.2789, -4.006), (4.321, 0.8107, -4.006), (4.265, -4.88, -5.842), (4.906, -3.087, -5.638), (3.28, -2.555, -5.638), (2.639, -4.348, -5.842), (3.854, -6.135, -6.454), (4.495, -4.342, -6.25), (2.869, -3.811, -6.25), (2.228, -5.603, -6.454), (3.46, 2.351, 5.408), (2.476, 0.5254, 6.155), (2.294, -0.06507, 3.137), (0.7282, -4.918, 3.501), (1.35, -3.017, 3.501), (2.916, 1.836, 3.137), (3.874, 4.444, 2.021), (3.797, 4.243, 3.425), (1.688, -1.917, 5.638), (1.781, -1.739, 3.39), (4.151, -0.6723, 3.137), (2.585, -5.525, 3.501), (3.206, -3.624, 3.501), (4.773, 1.229, 3.137), (2.296, -0.06056, 5.638), (2.296, -0.06056, 5.638), (2.296, -0.06056, 3.148), (2.296, -0.06056, 3.148), (2.917, 1.84, 3.148), (2.917, 1.84, 3.148), (2.917, 1.84, 5.638), (2.917, 1.84, 5.638), (5.012, 1.308, 4.23), (5.84, 3.636, 2.888), (5.917, 3.837, 1.484), (5.089, 1.51, 2.826), (1.057, -3.398, 5.764), (2.611, -4.436, 4.599), (2.688, -4.234, 3.194), (0.955, -3.778, 3.854), (4.819, 3.939, 3.157), (4.081, 1.905, 4.758), (4.896, 4.141, 1.752), (4.068, 1.813, 3.095), (1.678, -3.844, 5.114), (1.666, -3.931, 3.463), (1.353, -6.239, 4.519), (1.589, -6.692, 4.294), (2.688, -4.234, 3.194), (1.666, -3.931, 3.463), (2.762, 4.582, 3.425), (2.83, 4.791, 2.033), (1.104, -3.627, 4.311), (0.9476, -4.088, 2.656), (0.8998, -8.723, 4.035), (0.7812, -8.821, 3.859), (-0.4736, -10.75, 3.265), (-0.3633, -10.82, 3.744), (1.039, -0.6856, 0.4118), (1.039, -0.6856, 2.412), (1.345, 0.2503, 1.0), (1.345, 0.2503, 3.148), (1.536, 0.8329, 6.155), (2.83, 4.791, 2.033), (0.7996, -1.418, 3.39), (1.863, 1.833, -1.294), (1.863, 1.833, 0.7063), (1.967, 2.151, 1.0), (2.062, 2.441, 3.38), (2.184, 2.814, 5.292), (2.762, 4.582, 3.425), (0.738, -1.606, 5.638), (2.657, 4.261, 2.336), (2.725, 4.47, 3.543), (0.02492, -3.786, 2.656), (0.1764, -3.323, 4.311)], [], [(174, 1, 2, 181), (174, 175, 5, 1), (31, 3, 0, 23), (8, 9, 10, 11), (16, 9, 8, 17), (18, 10, 9, 16), (19, 11, 10, 18), (0, 3, 4, 7), (22, 7, 4, 30), (5, 13, 12, 6), (175, 176, 13, 5), (30, 4, 3, 31), (13, 15, 14, 12), (176, 177, 15, 13), (1, 17, 19, 2), (2, 19, 18, 6), (6, 18, 16, 5), (5, 16, 17, 1), (23, 0, 7, 22), (29, 33, 32, 21), (24, 21, 20, 25), (26, 22, 21, 24), (27, 23, 22, 26), (25, 20, 23, 27), (17, 25, 27, 19), (19, 27, 26, 11), (11, 26, 24, 8), (8, 24, 25, 17), (28, 29, 30, 31), (22, 30, 29, 21), (20, 28, 31, 23), (28, 34, 33, 29), (20, 35, 34, 28), (21, 32, 35, 20), (36, 37, 38, 39), (33, 37, 36, 32), (34, 38, 37, 33), (35, 39, 38, 34), (32, 36, 39, 35), (178, 185, 40, 41), (73, 65, 64, 72), (72, 64, 63, 70), (70, 63, 62, 71), (40, 44, 43, 41), (62, 63, 64, 65), (15, 42, 45, 14), (189, 166, 47, 40, 185), (15, 49, 48, 41), (177, 180, 49, 15), (50, 51, 52, 53), (43, 51, 50, 42), (44, 52, 51, 43), (45, 53, 52, 44), (42, 50, 53, 45), (54, 55, 56, 57), (43, 55, 54, 41), (42, 56, 55, 43), (15, 57, 56, 42), (41, 54, 57, 15), (58, 59, 60, 61), (45, 59, 58, 14), (44, 60, 59, 45), (40, 61, 60, 44), (14, 58, 61, 40), (49, 81, 80, 48), (71, 74, 66, 40), (65, 68, 67, 62), (73, 75, 68, 65), (40, 66, 69, 14), (14, 69, 75, 73), (62, 67, 74, 71), (66, 74, 75, 69), (47, 70, 71, 40), (46, 72, 70, 47), (14, 73, 72, 46), (190, 191, 80, 81), (67, 77, 76, 74), (68, 78, 77, 67), (75, 79, 78, 68), (74, 76, 79, 75), (180, 190, 81, 49), (46, 47, 166, 167), (82, 83, 84, 85), (77, 83, 82, 76), (78, 84, 83, 77), (79, 85, 84, 78), (76, 82, 85, 79), (48, 80, 191, 187), (14, 46, 167, 188, 184), (12, 14, 184, 183), (6, 12, 183, 182), (2, 6, 182, 181), (41, 48, 187, 178), (174, 181, 88, 87), (174, 87, 91, 175), (117, 109, 86, 89), (94, 97, 96, 95), (102, 103, 94, 95), (104, 102, 95, 96), (105, 104, 96, 97), (86, 93, 90, 89), (108, 116, 90, 93), (91, 92, 98, 99), (175, 91, 99, 176), (116, 117, 89, 90), (99, 98, 100, 101), (176, 99, 101, 177), (87, 88, 105, 103), (88, 92, 104, 105), (92, 91, 102, 104), (91, 87, 103, 102), (109, 108, 93, 86), (115, 107, 118, 119), (110, 111, 106, 107), (112, 110, 107, 108), (113, 112, 108, 109), (111, 113, 109, 106), (103, 105, 113, 111), (105, 97, 112, 113), (97, 94, 110, 112), (94, 103, 111, 110), (114, 117, 116, 115), (108, 107, 115, 116), (106, 109, 117, 114), (114, 115, 119, 120), (106, 114, 120, 121), (107, 106, 121, 118), (122, 125, 124, 123), (119, 118, 122, 123), (120, 119, 123, 124), (121, 120, 124, 125), (118, 121, 125, 122), (178, 127, 126, 185), (159, 158, 150, 151), (158, 156, 149, 150), (156, 157, 148, 149), (126, 127, 129, 130), (148, 151, 150, 149), (101, 100, 131, 128), (189, 185, 126, 133, 166), (188, 179, 167), (101, 127, 134, 135), (177, 101, 135, 180), (136, 139, 138, 137), (129, 128, 136, 137), (130, 129, 137, 138), (131, 130, 138, 139), (128, 131, 139, 136), (140, 143, 142, 141), (129, 127, 140, 141), (128, 129, 141, 142), (101, 128, 142, 143), (127, 101, 143, 140), (144, 147, 146, 145), (131, 100, 144, 145), (130, 131, 145, 146), (126, 130, 146, 147), (100, 126, 147, 144), (135, 134, 168, 169), (157, 126, 152, 160), (151, 148, 153, 154), (159, 151, 154, 161), (126, 100, 155, 152), (100, 159, 161, 155), (148, 157, 160, 153), (152, 155, 161, 160), (133, 126, 157, 156), (132, 133, 156, 158), (100, 132, 158, 159), (190, 169, 168, 191), (153, 160, 162, 163), (154, 153, 163, 164), (161, 154, 164, 165), (160, 161, 165, 162), (180, 135, 169, 190), (189, 166, 186), (132, 167, 166, 133), (170, 173, 172, 171), (163, 162, 170, 171), (164, 163, 171, 172), (165, 164, 172, 173), (162, 165, 173, 170), (134, 187, 191, 168), (100, 184, 188, 167, 132), (98, 183, 184, 100), (92, 182, 183, 98), (88, 181, 182, 92), (167, 179, 186, 166), (127, 178, 187, 134)])
_uv = me_cube.uv_layers.new(name='UVMap')
_uv.uv.foreach_set('vector', [0.3672, 0.4156, 0.3672, 0.3888, 0.4681, 0.3844, 0.4681, 0.4156, 0.3672, 0.4156, 0.3302, 0.4156, 0.3302, 0.3888, 0.3672, 0.3888, 0.7722, 0.2231, 0.7722, 0.355, 0.7516, 0.3767, 0.7516, 0.2447, 0.1052, 0.4596, 0.1806, 0.4441, 0.1565, 0.502, 0.08566, 0.5064, 0.3821, 0.3309, 0.3821, 0.2775, 0.4541, 0.276, 0.4541, 0.3294, 0.7381, 0.9421, 0.6833, 0.9421, 0.6833, 0.8854, 0.7381, 0.8854, 0.5325, 0.1067, 0.5859, 0.1068, 0.5857, 0.1772, 0.5323, 0.177, 0.3114, 0.3767, 0.312, 0.3983, 0.2572, 0.3984, 0.2566, 0.3768, 0.03612, 0.4486, 0.04269, 0.5804, 0.02104, 0.5597, 0.01447, 0.4279, 0.5239, 0.379, 0.4964, 0.3324, 0.5239, 0.276, 0.5108, 0.2815, 0.5282, 0.8939, 0.5833, 0.8939, 0.5833, 0.9251, 0.5282, 0.9206, 0.2573, 0.5304, 0.2572, 0.3984, 0.312, 0.3983, 0.3121, 0.5304, 0.7723, 0.8516, 0.7722, 0.7845, 0.8449, 0.7734, 0.8363, 0.8516, 0.2663, 0.8415, 0.2663, 0.8027, 0.2983, 0.8027, 0.2983, 0.8415, 0.3672, 0.3888, 0.4541, 0.3294, 0.4964, 0.3309, 0.4681, 0.3844, 0.479, 0.1215, 0.5325, 0.1067, 0.5323, 0.177, 0.4789, 0.175, 0.4789, 0.175, 0.5323, 0.177, 0.5323, 0.2123, 0.4743, 0.2673, 0.3302, 0.3888, 0.3821, 0.3309, 0.4541, 0.3294, 0.3672, 0.3888, 0.7381, 0.7534, 0.7381, 0.8854, 0.6833, 0.8854, 0.6833, 0.7534, 0.008891, 0.3157, 0.008458, 0.307, 0.02528, 0.2495, 0.02249, 0.315, 0.8274, 0.5404, 0.8277, 0.6619, 0.7729, 0.6627, 0.7726, 0.5412, 0.05394, 0.5367, 0.03612, 0.4486, 0.02249, 0.315, 0.0438, 0.4355, 0.9669, 0.0, 0.9669, 0.08887, 0.9121, 0.08919, 0.9121, 0.0003167, 0.7434, 0.2319, 0.7586, 0.1106, 0.7516, 0.2447, 0.7382, 0.3336, 0.6833, 0.259, 0.7434, 0.2319, 0.7382, 0.3336, 0.7051, 0.3048, 0.5325, 0.1067, 0.5308, 0.0695, 0.5842, 0.06961, 0.5859, 0.1068, 0.08566, 0.5064, 0.05394, 0.5367, 0.0438, 0.4355, 0.1052, 0.4596, 0.4541, 0.276, 0.4924, 0.276, 0.4924, 0.3294, 0.4541, 0.3294, 0.3103, 0.6429, 0.2555, 0.6429, 0.2573, 0.5304, 0.3121, 0.5304, 0.03612, 0.4486, 0.01447, 0.4279, 0.008891, 0.3157, 0.02249, 0.315, 0.7586, 0.1106, 0.7722, 0.1106, 0.7722, 0.2231, 0.7516, 0.2447, 0.3103, 0.6429, 0.3103, 0.6515, 0.2555, 0.6516, 0.2555, 0.6429, 0.7586, 0.1106, 0.7525, 0.0454, 0.7722, 0.1019, 0.7722, 0.1106, 0.8277, 0.6619, 0.827, 0.7272, 0.7722, 0.7279, 0.7729, 0.6627, 0.2573, 0.7537, 0.2556, 0.697, 0.3104, 0.697, 0.3121, 0.7536, 0.008458, 0.307, 0.006198, 0.2617, 0.02302, 0.2042, 0.02528, 0.2495, 0.3103, 0.6515, 0.3104, 0.697, 0.2556, 0.697, 0.2555, 0.6516, 0.7525, 0.0454, 0.7525, 0.0, 0.7722, 0.05648, 0.7722, 0.1019, 0.827, 0.7272, 0.8277, 0.7726, 0.7729, 0.7734, 0.7722, 0.7279, 0.2606, 0.1606, 0.2535, 0.22, 0.2119, 0.211, 0.23, 0.1569, 0.5374, 0.5367, 0.5431, 0.5035, 0.6325, 0.5015, 0.6268, 0.5347, 0.1706, 0.3424, 0.1367, 0.346, 0.1419, 0.3053, 0.1758, 0.3016, 0.1758, 0.3016, 0.1419, 0.3053, 0.1534, 0.2267, 0.1877, 0.2215, 0.3733, 0.7514, 0.3733, 0.9407, 0.3532, 1.0, 0.3302, 0.805, 0.6067, 0.07652, 0.6566, 0.003981, 0.7016, 0.001555, 0.6517, 0.0741, 0.3219, 0.635, 0.3219, 0.635, 0.3121, 0.5791, 0.3219, 0.5653, 0.2442, 0.2969, 0.2435, 0.3021, 0.2098, 0.298, 0.2119, 0.211, 0.2535, 0.22, 0.09727, 0.6052, 0.08309, 0.6587, 0.01087, 0.6568, 0.003906, 0.5754, 0.2663, 0.8027, 0.2663, 0.7537, 0.2994, 0.7537, 0.2983, 0.8027, 0.6833, 0.5637, 0.6833, 0.7233, 0.6787, 0.661, 0.6787, 0.5015, 0.8833, 0.5406, 0.9459, 0.5404, 0.9457, 0.6805, 0.8832, 0.6807, 0.9457, 0.7943, 0.8832, 0.7941, 0.8833, 0.7375, 0.9459, 0.7377, 0.9459, 0.934, 0.8833, 0.9338, 0.8832, 0.7941, 0.9457, 0.7943, 0.8832, 0.6807, 0.9457, 0.6805, 0.9459, 0.7373, 0.8833, 0.7375, 0.0, 0.0, 0.0, 0.0, 0.0, 0.0, 0.0, 0.0, 0.4094, 0.7514, 0.4026, 0.5792, 0.4026, 0.5792, 0.4094, 0.5551, 0.3302, 0.6118, 0.3302, 0.6118, 0.4026, 0.5792, 0.4094, 0.7514, 0.0, 0.0, 0.0, 0.0, 0.0, 0.0, 0.0, 0.0, 0.4094, 0.5551, 0.4026, 0.5792, 0.3302, 0.6118, 0.3302, 0.6118, 0.0, 0.0, 0.0, 0.0, 0.0, 0.0, 0.0, 0.0, 0.0, 0.0, 0.0, 0.0, 0.0, 0.0, 0.0, 0.0, 0.8442, 0.0, 0.9121, 0.1591, 0.8324, 0.1591, 0.8324, 0.1591, 0.6462, 0.6901, 0.6325, 0.6733, 0.6325, 0.6733, 0.6462, 0.5015, 0.6588, 0.5904, 0.6674, 0.5792, 0.6674, 0.6569, 0.6462, 0.6499, 0.08309, 0.6587, 0.09727, 0.7386, 0.04641, 0.7176, 0.01087, 0.6568, 0.8077, 0.2573, 0.8077, 0.0856, 0.8324, 0.09854, 0.8324, 0.2702, 0.6517, 0.0741, 0.6221, 0.2662, 0.5771, 0.2686, 0.6067, 0.07652, 0.3966, 0.9235, 0.3966, 0.7514, 0.4309, 0.7518, 0.4309, 0.9239, 0.6695, 0.7031, 0.6695, 0.8967, 0.6076, 0.9053, 0.6076, 0.7117, 0.3733, 0.9244, 0.3733, 0.7523, 0.3966, 0.7514, 0.3966, 0.9235, 0.7722, 0.2456, 0.7722, 0.07391, 0.8077, 0.0856, 0.8077, 0.2573, 0.8324, 0.09854, 0.8077, 0.0856, 0.805, 0.06165, 0.8284, 0.06259, 0.2098, 0.298, 0.1758, 0.3016, 0.1877, 0.2215, 0.2119, 0.211, 0.2045, 0.3388, 0.1706, 0.3424, 0.1758, 0.3016, 0.2098, 0.298, 0.5282, 0.5593, 0.5374, 0.5367, 0.6268, 0.5347, 0.621, 0.568, 0.1462, 0.7415, 0.1462, 0.777, 0.1149, 0.777, 0.1151, 0.7415, 0.7722, 0.07391, 0.774, 0.0, 0.7869, 0.01197, 0.8077, 0.0856, 0.6221, 0.2662, 0.6221, 0.2662, 0.5793, 0.3462, 0.5771, 0.2686, 0.0, 0.0, 0.0, 0.0, 0.0, 0.0, 0.0, 0.0, 0.1142, 0.7415, 0.1093, 0.8183, 0.06274, 0.7538, 0.06274, 0.7538, 0.8053, 0.9318, 0.8053, 0.8516, 0.8364, 0.8516, 0.8384, 0.9318, 0.2045, 0.3388, 0.2098, 0.298, 0.2435, 0.3021, 0.2386, 0.3429, 0.5813, 0.4137, 0.5866, 0.4183, 0.5994, 0.4898, 0.5839, 0.4893, 0.5793, 0.3462, 0.5866, 0.4183, 0.5813, 0.4137, 0.5735, 0.3347, 0.6221, 0.2662, 0.5994, 0.4898, 0.5866, 0.4183, 0.5793, 0.3462, 0.5226, 0.5551, 0.5184, 0.7554, 0.5226, 0.7605, 0.4885, 0.5582, 0.1093, 0.8183, 0.1088, 0.8981, 0.1142, 0.9725, 0.06274, 0.7538, 0.1142, 0.8456, 0.1149, 0.777, 0.1462, 0.777, 0.1462, 0.8456, 0.5282, 0.5593, 0.621, 0.568, 0.621, 0.6023, 0.6009, 0.6023, 0.5315, 0.6023, 0.9521, 0.4355, 0.89, 0.4473, 0.8939, 0.4043, 0.9521, 0.4043, 0.5101, 0.5444, 0.4964, 0.5444, 0.4964, 0.5132, 0.5101, 0.5132, 0.479, 0.1215, 0.4789, 0.175, 0.4477, 0.1749, 0.4478, 0.1215, 0.1145, 0.9251, 0.1142, 0.8456, 0.1462, 0.8456, 0.1462, 0.9251, 0.3672, 0.4156, 0.4681, 0.4156, 0.4681, 0.4467, 0.3672, 0.4423, 0.3672, 0.4156, 0.3672, 0.4423, 0.3302, 0.4423, 0.3302, 0.4156, 0.7722, 0.5303, 0.7516, 0.5086, 0.7516, 0.3767, 0.7722, 0.3984, 0.1322, 0.1799, 0.1092, 0.1347, 0.1802, 0.1338, 0.2086, 0.1897, 0.3821, 0.5002, 0.4541, 0.5017, 0.4541, 0.5551, 0.3821, 0.5536, 0.4857, 0.8835, 0.4857, 0.9401, 0.4309, 0.9401, 0.4309, 0.8835, 0.3633, 0.1064, 0.3631, 0.1767, 0.3097, 0.1766, 0.3099, 0.1062, 0.2549, 0.7537, 0.2001, 0.7536, 0.2007, 0.732, 0.2555, 0.7321, 0.06415, 0.1961, 0.04413, 0.2183, 0.0407, 0.08641, 0.06072, 0.06417, 0.5239, 0.379, 0.5108, 0.4765, 0.5239, 0.482, 0.4964, 0.4256, 0.5282, 0.8939, 0.5282, 0.8671, 0.5833, 0.8626, 0.5833, 0.8939, 0.2007, 0.6, 0.2555, 0.6, 0.2555, 0.7321, 0.2007, 0.732, 0.3059, 0.9197, 0.2418, 0.9197, 0.2332, 0.8415, 0.3059, 0.8527, 0.2663, 0.8415, 0.2343, 0.8415, 0.2343, 0.8027, 0.2663, 0.8027, 0.3672, 0.4423, 0.4681, 0.4467, 0.4964, 0.5002, 0.4541, 0.5017, 0.4167, 0.1214, 0.4166, 0.1749, 0.3631, 0.1767, 0.3633, 0.1064, 0.4166, 0.1749, 0.4208, 0.2672, 0.363, 0.212, 0.3631, 0.1767, 0.3302, 0.4423, 0.3672, 0.4423, 0.4541, 0.5017, 0.3821, 0.5002, 0.4309, 0.7514, 0.4857, 0.7514, 0.4857, 0.8835, 0.4309, 0.8835, 0.04707, 0.3307, 0.06068, 0.3303, 0.06842, 0.3954, 0.04729, 0.3393, 0.8829, 0.7734, 0.8281, 0.7726, 0.8284, 0.6511, 0.8832, 0.6519, 0.07526, 0.1069, 0.07281, 0.2085, 0.06068, 0.3303, 0.06415, 0.1961, 0.89, 0.4473, 0.9448, 0.4476, 0.9448, 0.5365, 0.89, 0.5361, 0.7434, 0.5215, 0.7382, 0.4197, 0.7516, 0.5086, 0.7586, 0.6428, 0.6833, 0.4944, 0.7051, 0.4485, 0.7382, 0.4197, 0.7434, 0.5215, 0.3633, 0.1064, 0.3099, 0.1062, 0.3117, 0.06906, 0.3651, 0.06916, 0.1092, 0.1347, 0.1322, 0.1799, 0.07281, 0.2085, 0.07526, 0.1069, 0.4541, 0.5551, 0.4541, 0.5017, 0.4924, 0.5017, 0.4924, 0.5551, 0.2538, 0.4875, 0.2555, 0.6, 0.2007, 0.6, 0.199, 0.4875, 0.06415, 0.1961, 0.06068, 0.3303, 0.04707, 0.3307, 0.04413, 0.2183, 0.7586, 0.6428, 0.7516, 0.5086, 0.7722, 0.5303, 0.7722, 0.6428, 0.2538, 0.4875, 0.199, 0.4875, 0.199, 0.4788, 0.2538, 0.4788, 0.7586, 0.6428, 0.7722, 0.6428, 0.7722, 0.6515, 0.7525, 0.708, 0.8832, 0.6519, 0.8284, 0.6511, 0.8277, 0.5859, 0.8825, 0.5866, 0.2007, 0.3767, 0.2555, 0.3768, 0.2538, 0.4334, 0.1991, 0.4334, 0.04729, 0.3393, 0.06842, 0.3954, 0.0696, 0.4408, 0.04847, 0.3847, 0.2538, 0.4788, 0.199, 0.4788, 0.1991, 0.4334, 0.2538, 0.4334, 0.7525, 0.708, 0.7722, 0.6515, 0.7722, 0.6969, 0.7525, 0.7534, 0.8825, 0.5866, 0.8277, 0.5859, 0.8284, 0.5404, 0.8832, 0.5412, 0.2606, 0.1606, 0.2913, 0.1643, 0.296, 0.2212, 0.2535, 0.22, 0.5374, 0.6679, 0.6268, 0.6699, 0.6325, 0.7031, 0.5431, 0.7012, 0.3048, 0.3586, 0.3094, 0.3178, 0.3415, 0.3294, 0.3369, 0.3702, 0.3094, 0.3178, 0.317, 0.2372, 0.349, 0.2503, 0.3415, 0.3294, 0.7469, 0.7503, 0.6971, 0.703, 0.6937, 0.5067, 0.7216, 0.5627, 0.09161, 0.004398, 0.08256, 0.04853, 0.003425, 0.08722, 0.01248, 0.04308, 0.5199, 0.482, 0.5199, 0.5516, 0.5101, 0.5378, 0.5199, 0.482, 0.2442, 0.2969, 0.2535, 0.22, 0.296, 0.2212, 0.2773, 0.3061, 0.2435, 0.3021, 0.0, 0.0, 0.0, 0.0, 0.0, 0.0, 0.1965, 0.7069, 0.1031, 0.7367, 0.1101, 0.6553, 0.1823, 0.6534, 0.2663, 0.8027, 0.2343, 0.8027, 0.2332, 0.7537, 0.2663, 0.7537, 0.5236, 0.5637, 0.5282, 0.5015, 0.5282, 0.661, 0.5236, 0.7233, 0.8944, 0.3559, 0.8942, 0.2159, 0.9568, 0.2161, 0.9569, 0.3561, 0.6877, 0.4212, 0.6878, 0.4779, 0.6253, 0.4781, 0.6251, 0.4214, 0.6878, 0.2815, 0.6877, 0.4212, 0.6251, 0.4214, 0.6253, 0.2817, 0.8942, 0.2159, 0.8944, 0.1591, 0.9569, 0.1593, 0.9568, 0.2161, 0.0, 0.0, 0.0, 0.0, 0.0, 0.0, 0.0, 0.0, 0.4885, 0.5551, 0.4885, 0.7514, 0.4817, 0.7273, 0.4817, 0.7273, 0.4094, 0.6947, 0.4885, 0.5551, 0.4817, 0.7273, 0.4094, 0.6947, 0.0, 0.0, 0.0, 0.0, 0.0, 0.0, 0.0, 0.0, 0.4885, 0.7514, 0.4094, 0.6947, 0.4094, 0.6947, 0.4817, 0.7273, 0.0, 0.0, 0.0, 0.0, 0.0, 0.0, 0.0, 0.0, 0.0, 0.0, 0.0, 0.0, 0.0, 0.0, 0.0, 0.0, 0.6076, 0.7031, 0.6076, 0.8626, 0.6076, 0.8626, 0.5282, 0.8571, 0.3258, 0.3767, 0.3258, 0.5653, 0.3121, 0.3935, 0.3121, 0.3935, 0.6588, 0.568, 0.6462, 0.5084, 0.6674, 0.5015, 0.6674, 0.5792, 0.1823, 0.6534, 0.1101, 0.6553, 0.1456, 0.5945, 0.1965, 0.5735, 0.7969, 0.5275, 0.7722, 0.5404, 0.7722, 0.3688, 0.7969, 0.3558, 0.08256, 0.04853, 0.09161, 0.004398, 0.286, 0.003511, 0.2769, 0.04765, 0.8666, 0.5334, 0.8324, 0.5337, 0.8324, 0.3616, 0.8666, 0.3613, 0.8324, 0.1591, 0.8942, 0.1677, 0.8942, 0.3613, 0.8324, 0.3527, 0.89, 0.5342, 0.8666, 0.5334, 0.8666, 0.3613, 0.89, 0.3621, 0.8324, 0.5158, 0.7969, 0.5275, 0.7969, 0.3558, 0.8324, 0.3441, 0.7722, 0.3688, 0.7762, 0.3328, 0.7996, 0.3319, 0.7969, 0.3558, 0.2773, 0.3061, 0.296, 0.2212, 0.317, 0.2372, 0.3094, 0.3178, 0.2727, 0.347, 0.2773, 0.3061, 0.3094, 0.3178, 0.3048, 0.3586, 0.5282, 0.6453, 0.621, 0.6366, 0.6268, 0.6699, 0.5374, 0.6679, 0.1462, 0.7415, 0.1773, 0.7415, 0.1775, 0.777, 0.1462, 0.777, 0.8324, 0.3441, 0.7969, 0.3558, 0.8177, 0.2822, 0.8306, 0.2702, 0.2769, 0.04765, 0.286, 0.003511, 0.3623, 0.01723, 0.2769, 0.04765, 0.0, 0.0, 0.0, 0.0, 0.0, 0.0, 0.0, 0.0, 0.9973, 0.7375, 0.9459, 0.7253, 0.9459, 0.7253, 0.9925, 0.6607, 0.8053, 0.9318, 0.7722, 0.9318, 0.7742, 0.8516, 0.8053, 0.8516, 0.0, 0.0, 0.0, 0.0, 0.0, 0.0, 0.2727, 0.347, 0.2386, 0.3429, 0.2435, 0.3021, 0.2773, 0.3061, 0.4288, 0.02915, 0.5032, 0.04294, 0.5014, 0.05828, 0.4326, 0.03506, 0.3623, 0.01723, 0.3518, 0.009747, 0.4288, 0.02915, 0.4326, 0.03506, 0.2769, 0.04765, 0.3623, 0.01723, 0.4326, 0.03506, 0.5014, 0.05828, 0.2332, 0.9582, 0.199, 0.9582, 0.2137, 0.7537, 0.21, 0.7591, 0.9925, 0.6607, 0.9459, 0.7253, 0.9973, 0.5065, 0.992, 0.5809, 0.1782, 0.8456, 0.1462, 0.8456, 0.1462, 0.777, 0.1775, 0.777, 0.5282, 0.6453, 0.5315, 0.6023, 0.6009, 0.6023, 0.621, 0.6023, 0.621, 0.6366, 0.9521, 0.3731, 0.9521, 0.4043, 0.8939, 0.4043, 0.89, 0.3613, 0.5101, 0.482, 0.5101, 0.5132, 0.4964, 0.5132, 0.4964, 0.482, 0.4167, 0.1214, 0.4478, 0.1215, 0.4477, 0.1749, 0.4166, 0.1749, 0.0, 0.0, 0.0, 0.0, 0.0, 0.0, 0.0, 0.0, 0.1779, 0.9251, 0.1462, 0.9251, 0.1462, 0.8456, 0.1782, 0.8456])
me_cube.materials.append(mat_material)
me_cube.use_remesh_preserve_volume = False
me_cube.use_remesh_preserve_attributes = False
me_cube.use_mirror_vertex_groups = False
me_cube.update()
arm_armature = bpy.data.armatures.new('Armature')  # bones are not reproduced

# ---- objects
ob_armature = bpy.data.objects.new('Armature', arm_armature)
ob_cube_001 = bpy.data.objects.new('Cube.001', me_cube_001)
ob_cube = bpy.data.objects.new('Cube', me_cube)
ob_lamp = bpy.data.objects.new('Lamp', light_lamp)
ob_camera = bpy.data.objects.new('Camera', cam_camera)

# ---- transforms, parenting, visibility, modifiers, constraints
ob_armature.location = (0.0, 0.0, 0.0)
ob_armature.show_in_front = True
ob_armature.lineart.crease_threshold = 0.0
ob_cube_001.parent = ob_armature
ob_cube_001.location = (-1.282, -0.2988, 0.0)
ob_cube_001.rotation_euler = (-3.142, -3.142, -21.67)
ob_cube_001.lock_rotations_4d = False
ob_cube_001.empty_display_type = 'ARROWS'
ob_cube_001.lineart.crease_threshold = 0.0
_vg = ob_cube_001.vertex_groups.new(name='Bone')
_vg = ob_cube_001.vertex_groups.new(name='pelvicbone')
_vg.add([1, 2, 5, 6, 87, 88, 91, 92, 174, 175, 181, 182], 1.0, 'REPLACE')
_vg = ob_cube_001.vertex_groups.new(name='uppertorso')
_vg.add([14, 15, 40, 41, 43, 44, 45, 46, 47, 48, 49, 58, 59, 60, 61, 80, 81, 100, 101, 126, 127, 129, 130, 131, 132, 133, 134, 135, 140, 141, 142, 143, 144, 145, 146, 147, 166, 167, 168, 169, 177, 178, 179, 180, 184, 185, 186, 187, 188, 189, 190, 191], 1.0, 'REPLACE')
_vg = ob_cube_001.vertex_groups.new(name='Bone.005')
_vg = ob_cube_001.vertex_groups.new(name='shoulder.l')
_vg = ob_cube_001.vertex_groups.new(name='gun.l')
_vg.add([100, 126, 128, 129, 130, 131, 132, 133, 136, 137, 138, 139, 148, 149, 150, 151, 152, 153, 154, 155, 156, 157, 158, 159, 160, 161, 162, 163, 164, 165, 170, 171, 172, 173], 1.0, 'REPLACE')
_vg = ob_cube_001.vertex_groups.new(name='shoulder.r')
_vg = ob_cube_001.vertex_groups.new(name='gun.r')
_vg.add([14, 15, 40, 41, 42, 43, 44, 45, 46, 47, 50, 51, 52, 53, 54, 55, 56, 57, 62, 63, 64, 65, 66, 67, 68, 69, 70, 71, 72, 73, 74, 75, 76, 77, 78, 79, 82, 83, 84, 85], 1.0, 'REPLACE')
_vg = ob_cube_001.vertex_groups.new(name='hip.l')
_vg.add([87, 88, 91, 92, 102, 103, 104, 105], 1.0, 'REPLACE')
_vg = ob_cube_001.vertex_groups.new(name='thigh.l')
_vg.add([94, 95, 96, 97, 102, 103, 104, 105, 110, 111, 112, 113], 1.0, 'REPLACE')
_vg = ob_cube_001.vertex_groups.new(name='leg.l')
_vg.add([86, 89, 90, 93, 106, 107, 108, 109, 110, 111, 112, 113, 114, 115, 116, 117, 118, 119, 120, 121, 122, 123, 124, 125], 1.0, 'REPLACE')
_vg = ob_cube_001.vertex_groups.new(name='hip.r')
_vg.add([1, 2, 5, 6, 16, 17, 18, 19], 1.0, 'REPLACE')
_vg = ob_cube_001.vertex_groups.new(name='thigh.r')
_vg.add([8, 9, 10, 11, 16, 17, 18, 19, 24, 25, 26, 27], 1.0, 'REPLACE')
_vg = ob_cube_001.vertex_groups.new(name='leg.r')
_vg.add([0, 3, 4, 7, 20, 21, 22, 23, 24, 25, 26, 28, 29, 30, 31, 32, 33, 34, 35, 36, 37, 38, 39], 1.0, 'REPLACE')
_vg = ob_cube_001.vertex_groups.new(name='midtorso')
_vg.add([6, 12, 13, 14, 15, 92, 98, 99, 100, 101, 176, 177, 182, 183, 184], 1.0, 'REPLACE')
_m = ob_cube_001.modifiers.new('Armature', 'ARMATURE')
_m.object = ob_armature
ob_cube.parent = ob_armature
ob_cube.location = (-1.282, -0.2988, 0.0)
ob_cube.rotation_euler = (-3.142, -3.142, -21.67)
ob_cube.lock_rotations_4d = False
ob_cube.empty_display_type = 'ARROWS'
ob_cube.lineart.crease_threshold = 0.0
_vg = ob_cube.vertex_groups.new(name='Bone')
_vg = ob_cube.vertex_groups.new(name='pelvicbone')
_vg.add([1, 2, 5, 6, 87, 88, 91, 92, 174, 175, 181, 182], 1.0, 'REPLACE')
_vg = ob_cube.vertex_groups.new(name='uppertorso')
_vg.add([14, 15, 40, 41, 43, 44, 45, 46, 47, 48, 49, 58, 59, 60, 61, 80, 81, 100, 101, 126, 127, 129, 130, 131, 132, 133, 134, 135, 140, 141, 142, 143, 144, 145, 146, 147, 166, 167, 168, 169, 177, 178, 179, 180, 184, 185, 186, 187, 188, 189, 190, 191], 1.0, 'REPLACE')
_vg = ob_cube.vertex_groups.new(name='Bone.005')
_vg = ob_cube.vertex_groups.new(name='shoulder.l')
_vg = ob_cube.vertex_groups.new(name='gun.l')
_vg.add([100, 126, 128, 129, 130, 131, 132, 133, 136, 137, 138, 139, 148, 149, 150, 151, 152, 153, 154, 155, 156, 157, 158, 159, 160, 161, 162, 163, 164, 165, 170, 171, 172, 173], 1.0, 'REPLACE')
_vg = ob_cube.vertex_groups.new(name='shoulder.r')
_vg = ob_cube.vertex_groups.new(name='gun.r')
_vg.add([14, 15, 40, 41, 42, 43, 44, 45, 46, 47, 50, 51, 52, 53, 54, 55, 56, 57, 62, 63, 64, 65, 66, 67, 68, 69, 70, 71, 72, 73, 74, 75, 76, 77, 78, 79, 82, 83, 84, 85], 1.0, 'REPLACE')
_vg = ob_cube.vertex_groups.new(name='hip.l')
_vg.add([87, 88, 91, 92, 102, 103, 104, 105], 1.0, 'REPLACE')
_vg = ob_cube.vertex_groups.new(name='thigh.l')
_vg.add([94, 95, 96, 97, 102, 103, 104, 105, 110, 111, 112, 113], 1.0, 'REPLACE')
_vg = ob_cube.vertex_groups.new(name='leg.l')
_vg.add([86, 89, 90, 93, 106, 107, 108, 109, 110, 111, 112, 113, 114, 115, 116, 117, 118, 119, 120, 121, 122, 123, 124, 125], 1.0, 'REPLACE')
_vg = ob_cube.vertex_groups.new(name='hip.r')
_vg.add([1, 2, 5, 6, 16, 17, 18, 19], 1.0, 'REPLACE')
_vg = ob_cube.vertex_groups.new(name='thigh.r')
_vg.add([8, 9, 10, 11, 16, 17, 18, 19, 24, 25, 26, 27], 1.0, 'REPLACE')
_vg = ob_cube.vertex_groups.new(name='leg.r')
_vg.add([0, 3, 4, 7, 20, 21, 22, 23, 24, 25, 26, 28, 29, 30, 31, 32, 33, 34, 35, 36, 37, 38, 39], 1.0, 'REPLACE')
_vg = ob_cube.vertex_groups.new(name='midtorso')
_vg.add([6, 12, 13, 14, 15, 92, 98, 99, 100, 101, 176, 177, 182, 183, 184], 1.0, 'REPLACE')
_vg = ob_cube.vertex_groups.new(name='missing arm')
_vg.add([15, 41, 43, 54, 55, 57], 1.0, 'REPLACE')
_vg = ob_cube.vertex_groups.new(name='missing torso?')
_vg.add([166, 167, 179, 186, 188, 189], 1.0, 'REPLACE')
_m = ob_cube.modifiers.new('Armature', 'ARMATURE')
_m.object = ob_armature
ob_lamp.location = (2.278, 1.927, 5.904)
ob_lamp.rotation_euler = (-2.491, -28.33, -0.9584)
ob_lamp.lock_rotations_4d = False
ob_lamp.empty_display_type = 'ARROWS'
ob_lamp.color = (0.0, 0.0, 0.0, 0.0)
ob_lamp.lineart.crease_threshold = 0.0
ob_camera.location = (7.854, -4.152, 5.344)
ob_camera.rotation_euler = (-5.174, -0.0, 1.132)
ob_camera.lock_rotations_4d = False
ob_camera.empty_display_type = 'ARROWS'
ob_camera.color = (0.0, 0.0, 0.0, 0.0)
ob_camera.display_type = 'WIRE'
ob_camera.lineart.crease_threshold = 0.0

# ---- collection membership
col_collection_1.objects.link(ob_armature)
col_collection_1.objects.link(ob_cube_001)
col_collection_1.objects.link(ob_cube)
col_collection_1.objects.link(ob_lamp)
col_collection_1.objects.link(ob_camera)

# ---- scene / render settings (as saved in the file)
scene.camera = ob_camera
scene.frame_start = 1; scene.frame_end = 41; scene.frame_set(4)
scene.render.engine = 'BLENDER_EEVEE_NEXT'
scene.render.resolution_percentage = 50
scene.render.dither_intensity = 0.0
scene.cycles.use_denoising = False
scene.cycles.samples = 128
scene.cycles.sampling_pattern = 'TABULATED_SOBOL'
scene.cycles.light_sampling_threshold = 0.0
scene.cycles.use_adaptive_sampling = False
scene.cycles.use_light_tree = False
scene.cycles.blur_glossy = 0.0
scene.cycles.sample_clamp_indirect = 0.0
scene.view_settings.view_transform = 'Standard'
bpy.context.view_layer.update()
